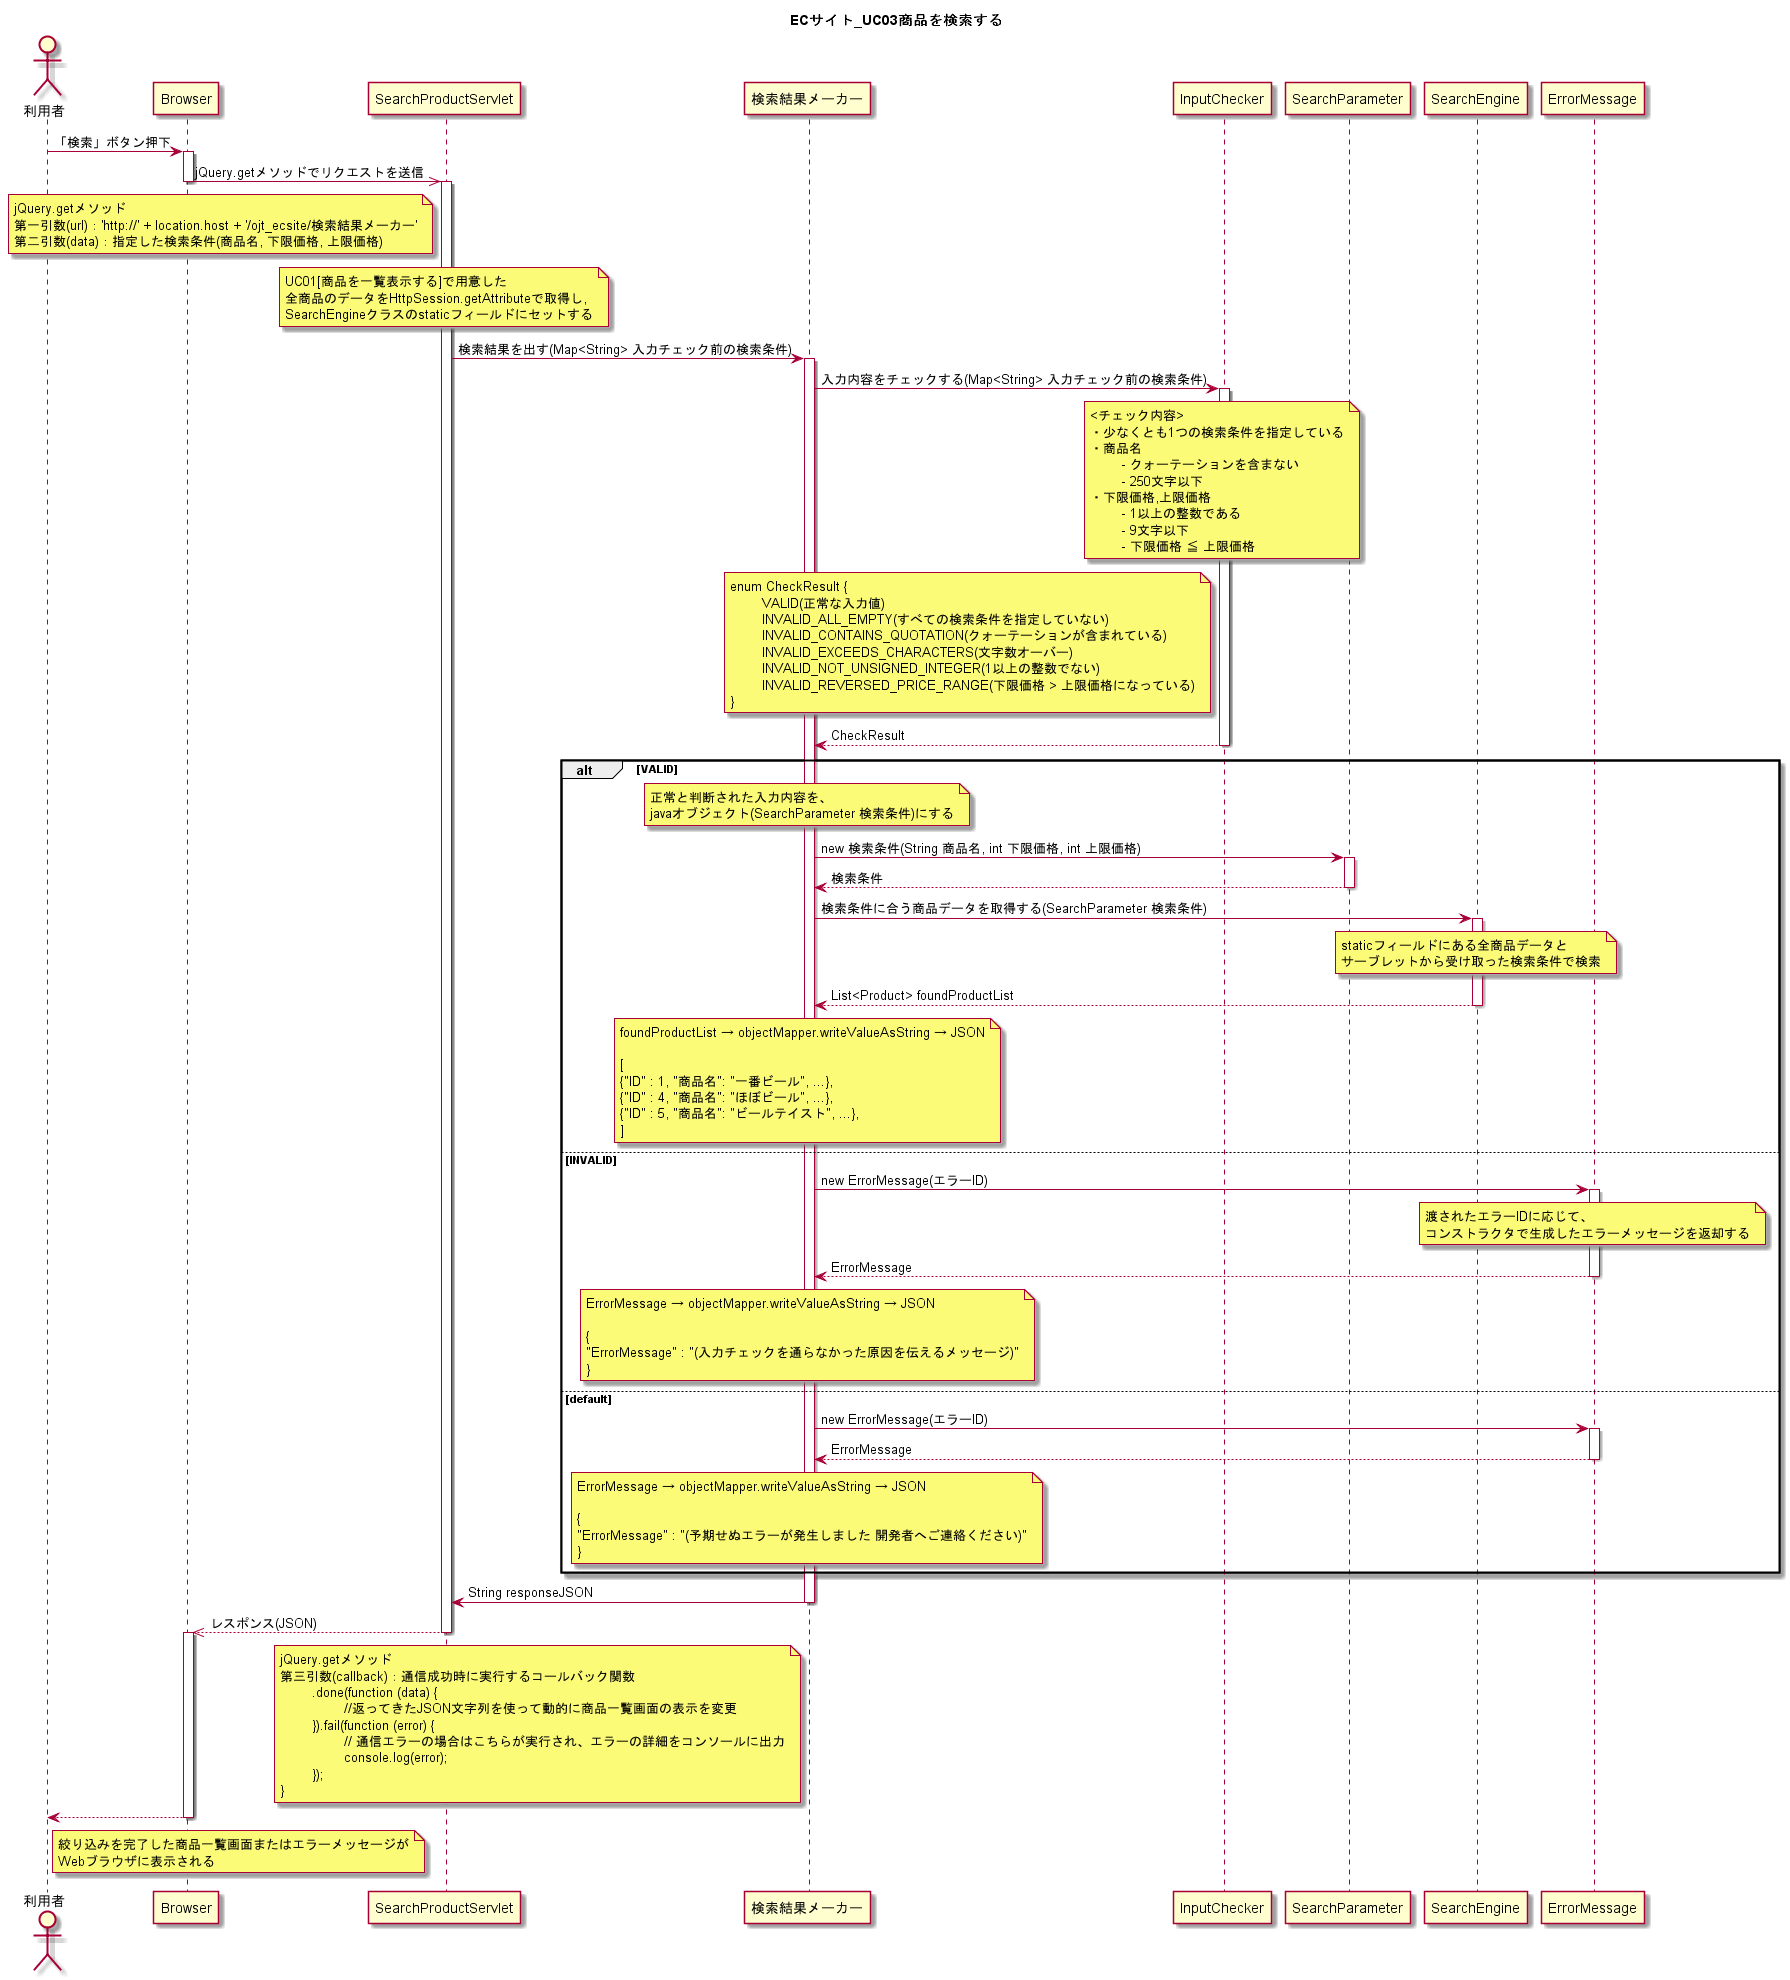

The diagram above was rendered by PlantUML. Its source (embedded in the PNG):
@startuml
title ECサイト_UC03商品を検索する

actor 利用者

利用者 -> Browser : 「検索」ボタン押下
activate Browser

Browser ->> SearchProductServlet : jQuery.getメソッドでリクエストを送信
deactivate Browser
activate SearchProductServlet

	note left of SearchProductServlet
	jQuery.getメソッド
	第一引数(url)：'http://' + location.host + '/ojt_ecsite/検索結果メーカー'
	第二引数(data)：指定した検索条件(商品名, 下限価格, 上限価格)
	end note

	note over SearchProductServlet
	UC01[商品を一覧表示する]で用意した
	全商品のデータをHttpSession.getAttributeで取得し,
	SearchEngineクラスのstaticフィールドにセットする
	end note
	
SearchProductServlet -> 検索結果メーカー : 検索結果を出す(Map<String> 入力チェック前の検索条件)
activate 検索結果メーカー

検索結果メーカー -> InputChecker : 入力内容をチェックする(Map<String> 入力チェック前の検索条件)
activate InputChecker

	note over InputChecker
	<チェック内容>
	・少なくとも1つの検索条件を指定している
	・商品名
		- クォーテーションを含まない
		- 250文字以下
	・下限価格,上限価格
		- 1以上の整数である
		- 9文字以下
		- 下限価格 ≦ 上限価格
	end note

	note left of InputChecker 
	enum CheckResult {
		VALID(正常な入力値)
		INVALID_ALL_EMPTY(すべての検索条件を指定していない)
		INVALID_CONTAINS_QUOTATION(クォーテーションが含まれている)
		INVALID_EXCEEDS_CHARACTERS(文字数オーバー)
		INVALID_NOT_UNSIGNED_INTEGER(1以上の整数でない)
		INVALID_REVERSED_PRICE_RANGE(下限価格 > 上限価格になっている)
	}
	end note

検索結果メーカー <-- InputChecker : CheckResult
deactivate InputChecker


alt VALID
	
	note over 検索結果メーカー
	正常と判断された入力内容を、
	javaオブジェクト(SearchParameter 検索条件)にする
	end note

検索結果メーカー -> SearchParameter : new 検索条件(String 商品名, int 下限価格, int 上限価格)
activate SearchParameter
検索結果メーカー <-- SearchParameter : 検索条件
deactivate SearchParameter

検索結果メーカー -> SearchEngine : 検索条件に合う商品データを取得する(SearchParameter 検索条件)
activate SearchEngine

	note over SearchEngine
	staticフィールドにある全商品データと
	サーブレットから受け取った検索条件で検索
	end note

検索結果メーカー <-- SearchEngine : List<Product> foundProductList
deactivate SearchEngine

	note over 検索結果メーカー
	foundProductList → objectMapper.writeValueAsString → JSON

	[
	{"ID" : 1, "商品名": "一番ビール", ...},
	{"ID" : 4, "商品名": "ほぼビール", ...},
	{"ID" : 5, "商品名": "ビールテイスト", ...},
	]
	end note

else INVALID

検索結果メーカー -> ErrorMessage : new ErrorMessage(エラーID)
activate ErrorMessage

	note over ErrorMessage
	渡されたエラーIDに応じて、
	コンストラクタで生成したエラーメッセージを返却する
	end note

検索結果メーカー <-- ErrorMessage : ErrorMessage
deactivate ErrorMessage

	note over 検索結果メーカー
	ErrorMessage → objectMapper.writeValueAsString → JSON

	{
	"ErrorMessage" : "(入力チェックを通らなかった原因を伝えるメッセージ)"
	}
	end note

else default

検索結果メーカー -> ErrorMessage : new ErrorMessage(エラーID)
activate ErrorMessage
検索結果メーカー <-- ErrorMessage : ErrorMessage
deactivate ErrorMessage

	note over 検索結果メーカー
	ErrorMessage → objectMapper.writeValueAsString → JSON

	{
	"ErrorMessage" : "(予期せぬエラーが発生しました 開発者へご連絡ください)"
	}
	end note

end

SearchProductServlet <- 検索結果メーカー : String responseJSON
deactivate 検索結果メーカー
Browser <<-- SearchProductServlet : レスポンス(JSON)
deactivate SearchProductServlet
activate Browser

	note left of 検索結果メーカー
	jQuery.getメソッド
	第三引数(callback)：通信成功時に実行するコールバック関数
		.done(function (data) {
			//返ってきたJSON文字列を使って動的に商品一覧画面の表示を変更
		}).fail(function (error) {
			// 通信エラーの場合はこちらが実行され、エラーの詳細をコンソールに出力
			console.log(error);
		});
	}
	end note


利用者 <-- Browser
	note right of 利用者
	絞り込みを完了した商品一覧画面またはエラーメッセージが
	Webブラウザに表示される
	end note

deactivate Browser

@enduml